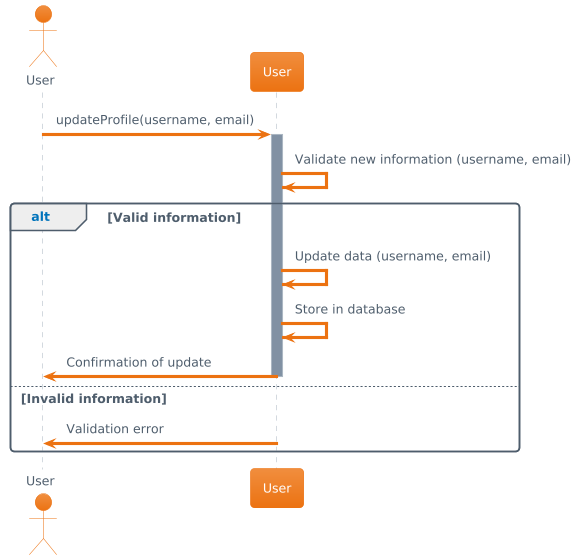

The diagram above was rendered by PlantUML. Its source (embedded in the PNG):
@startuml
!theme aws-orange
actor User
participant "User" as UserClass

User -> UserClass : updateProfile(username, email)
activate UserClass

UserClass -> UserClass : Validate new information (username, email)
alt Valid information
    UserClass -> UserClass : Update data (username, email)
    UserClass -> UserClass : Store in database
    UserClass -> User : Confirmation of update
else Invalid information
    deactivate UserClass
    UserClass -> User : Validation error
end

deactivate UserClass
@enduml